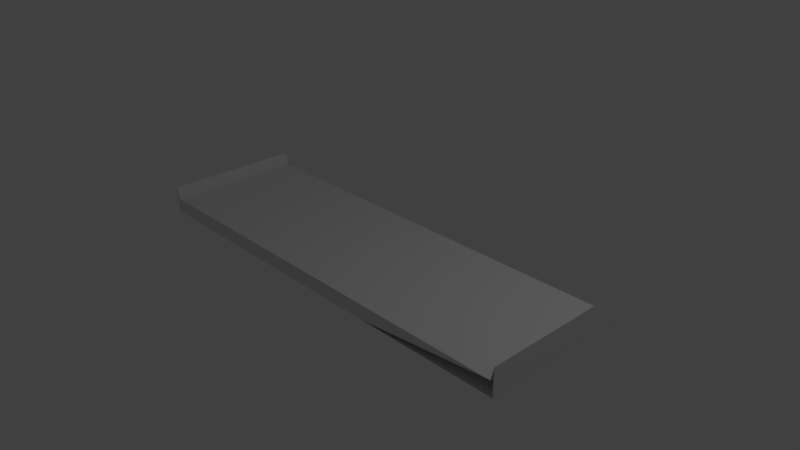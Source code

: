 # Source: overhang.blend  (saved by Blender 2.78.0; exported with 4.5.12 LTS)
import bpy
from mathutils import Matrix  # noqa: F401  (used for matrix-valued properties, if any)

bpy.ops.wm.read_factory_settings(use_empty=True)
scene = bpy.context.scene
scene.name = 'Scene'

# ---- collections
col_collection_1 = bpy.data.collections.new('Collection 1'); scene.collection.children.link(col_collection_1)

# ---- images (referenced by path relative to the original .blend; pixels are not part of the script)
import os
ASSET_DIR = os.environ.get("B2B_ASSET_DIR", "")  # directory of the original .blend (textures are referenced by path, not embedded)
HERE = os.path.dirname(os.path.abspath(__file__))  # packed textures are extracted next to this script under _unpacked/

def load_image(name, relpath, width, height, colorspace="sRGB"):
    """Load a texture the original file referenced (path relative to the .blend, or extracted next to this script)."""
    p = next((c for c in (os.path.join(HERE, relpath), os.path.join(ASSET_DIR, relpath)) if relpath and os.path.exists(c)), "")
    if p:
        img = bpy.data.images.load(p, check_existing=True)
        img.name = name
    else:  # same state as the original file: an image datablock whose file is absent (Cycles renders it pink)
        img = bpy.data.images.new(name, width, height)
        img.source = "FILE"
        img.filepath = "//" + (relpath or name)
    img.colorspace_settings.name = colorspace
    return img
img_overhang_texture = load_image('overhang_texture', 'overhang_texture.png', 1024, 1024, 'sRGB')

# ---- materials (node trees are filled in below, after node groups)
mat_material = bpy.data.materials.new('Material')
mat_material.alpha_threshold = 0.0
mat_material.roughness = 0.5
mat_material.line_color = (0.0, 0.0, 0.0, 1.0)

# ---- material node trees
mat_material.use_nodes = True; mat_material.node_tree.nodes.clear()
_N = mat_material.node_tree.nodes; _L = mat_material.node_tree.links
n0 = _N.new('ShaderNodeOutputMaterial'); n0.name = 'Material Output'; n0.location = (300, 300)
n1 = _N.new('ShaderNodeBsdfDiffuse'); n1.name = 'Diffuse BSDF'; n1.location = (10, 300)
n2 = _N.new('ShaderNodeTexImage'); n2.name = 'Image Texture'; n2.location = (173, 197)
n2.width = 140
n2.image = img_overhang_texture
_L.new(n1.outputs[0], n0.inputs[0])
n0.is_active_output = True

# ---- world
world_world = bpy.data.worlds.new('World'); scene.world = world_world
world_world.color = (0.05088, 0.05088, 0.05088)
world_world.use_sun_shadow = False
world_world.sun_shadow_jitter_overblur = 0.0
world_world.cycles.sampling_method = 'MANUAL'

# ---- cameras
cam_camera = bpy.data.cameras.new('Camera')
cam_camera.clip_end = 100.0
cam_camera.lens = 35.0
cam_camera.sensor_width = 32.0
cam_camera.sensor_height = 18.0
cam_camera.ortho_scale = 7.314
cam_camera.dof.focus_distance = 0.0

# ---- lights
light_lamp = bpy.data.lights.new('Lamp', 'POINT')
light_lamp.transmission_factor = 0.0
light_lamp.cutoff_distance = 30.0
light_lamp.energy = 100.0
light_lamp.shadow_buffer_clip_start = 1.001
light_lamp.shadow_soft_size = 0.1
light_lamp.shadow_maximum_resolution = 0.006
light_lamp.use_absolute_resolution = True

# ---- meshes
me_cube = bpy.data.meshes.new('Cube')
me_cube.from_pydata([(1.0, 1.093, 2.175), (1.0, -1.0, -2.757), (-1.0, -1.0, -2.757), (-1.0, 1.093, 2.175), (1.0, 1.093, 2.147), (1.0, -1.0, 1.0), (-1.0, -1.0, 1.0), (-1.0, 1.093, 2.147), (1.0, 0.9071, -2.757), (-1.0, 0.9071, -2.757), (1.0, 0.9071, 1.0), (-1.0, 0.9071, 1.0), (0.3333, 1.093, 2.175), (-0.3333, 1.093, 2.175), (0.987, -1.0, -1.0), (-0.987, -1.0, -1.0), (0.3333, 1.093, 2.147), (-0.3333, 1.093, 2.147), (0.3333, -1.0, 1.0), (-0.3333, -1.0, 1.0), (-0.3333, 0.9071, 1.0), (0.3333, 0.9071, 1.0), (0.987, 0.9071, -1.0), (-0.987, 0.9071, -1.0), (-0.3333, 1.093, 2.175), (-0.987, 0.9071, -1.0)], [], [(23, 15, 2, 9), (20, 11, 6, 19), (8, 10, 5, 1), (15, 19, 6, 2), (9, 11, 7, 3), (17, 13, 3, 7), (2, 6, 11, 9), (0, 4, 10, 8), (17, 7, 11, 20), (0, 8, 22, 12), (12, 22, 23, 13), (4, 16, 21, 10), (16, 17, 20, 21), (4, 0, 12, 16), (16, 12, 13, 17), (14, 18, 19, 15), (10, 21, 18, 5), (21, 20, 19, 18), (8, 1, 14, 22), (22, 14, 15, 23), (13, 23, 25, 24)])
_uv = me_cube.uv_layers.new(name='UVMap')
_uv.uv.foreach_set('vector', [0.2477, 0.7657, 0.2477, 0.5624, 0.4476, 0.5624, 0.4476, 0.7657, 0.7342, 0.6969, 0.7342, 0.768, 0.5172, 0.768, 0.5172, 0.6969, 0.2433, 0.01729, 0.2271, 0.4174, 0.01024, 0.4097, 0.02643, 0.009591, 0.9883, 0.2223, 0.9139, 0.009592, 0.9898, 0.009591, 0.9898, 0.4093, 0.4967, 0.5355, 0.4806, 0.1354, 0.4967, 0.01254, 0.4966, 0.009591, 0.7578, 0.8483, 0.7547, 0.8483, 0.7547, 0.7773, 0.7578, 0.7773, 0.2799, 0.5432, 0.2637, 0.1431, 0.4806, 0.1354, 0.4967, 0.5355, 0.2431, 0.5432, 0.2433, 0.5403, 0.2271, 0.4174, 0.2433, 0.01729, 0.7578, 0.8483, 0.7578, 0.7773, 0.8893, 0.7773, 0.8893, 0.8483, 0.7432, 0.009807, 0.7432, 0.5357, 0.7412, 0.3487, 0.6676, 0.009699, 0.6676, 0.009699, 0.7412, 0.3487, 0.5172, 0.3484, 0.5919, 0.009591, 0.7578, 0.9904, 0.7578, 0.9194, 0.8893, 0.9194, 0.8893, 0.9904, 0.7578, 0.9194, 0.7578, 0.8483, 0.8893, 0.8483, 0.8893, 0.9194, 0.7578, 0.9904, 0.7547, 0.9904, 0.7547, 0.9194, 0.7578, 0.9194, 0.7578, 0.9194, 0.7547, 0.9194, 0.7547, 0.8483, 0.7578, 0.8483, 0.7637, 0.2223, 0.8381, 0.009592, 0.9139, 0.009592, 0.9883, 0.2223, 0.7342, 0.5548, 0.7342, 0.6259, 0.5172, 0.6259, 0.5172, 0.5548, 0.7342, 0.6259, 0.7342, 0.6969, 0.5172, 0.6969, 0.5172, 0.6259, 0.7547, 0.7581, 0.7547, 0.5548, 0.9546, 0.5548, 0.9546, 0.7581, 0.01024, 0.5624, 0.2272, 0.5624, 0.2272, 0.7728, 0.01024, 0.7728, 0.0, 0.0, 0.0, 0.0, 0.0, 0.0, 0.0, 0.0])
me_cube.materials.append(mat_material)
me_cube.use_remesh_preserve_volume = False
me_cube.use_remesh_preserve_attributes = False
me_cube.use_mirror_vertex_groups = False
me_cube.update()

# ---- objects
ob_cube = bpy.data.objects.new('Cube', me_cube)
ob_lamp = bpy.data.objects.new('Lamp', light_lamp)
ob_camera = bpy.data.objects.new('Camera', cam_camera)

# ---- transforms, parenting, visibility, modifiers, constraints
ob_cube.location = (0.0, 0.0, 0.0)
ob_cube.scale = (2.983, 1.0, -0.1002)
ob_cube.lock_rotations_4d = False
ob_cube.empty_display_type = 'ARROWS'
ob_cube.lineart.crease_threshold = 0.0
ob_lamp.location = (4.076, 1.005, 5.904)
ob_lamp.rotation_euler = (0.6503, 0.05522, 1.866)
ob_lamp.lock_rotations_4d = False
ob_lamp.empty_display_type = 'ARROWS'
ob_lamp.color = (0.0, 0.0, 0.0, 0.0)
ob_lamp.lineart.crease_threshold = 0.0
ob_camera.location = (7.481, -6.508, 5.344)
ob_camera.rotation_euler = (1.109, 0.0, 0.8149)
ob_camera.lock_rotations_4d = False
ob_camera.empty_display_type = 'ARROWS'
ob_camera.color = (0.0, 0.0, 0.0, 0.0)
ob_camera.display_type = 'WIRE'
ob_camera.lineart.crease_threshold = 0.0

# ---- collection membership
col_collection_1.objects.link(ob_cube)
col_collection_1.objects.link(ob_lamp)
col_collection_1.objects.link(ob_camera)

# ---- scene / render settings (as saved in the file)
scene.camera = ob_camera
scene.frame_start = 1; scene.frame_end = 250; scene.frame_set(1)
scene.render.engine = 'CYCLES'
scene.render.resolution_percentage = 50
scene.render.dither_intensity = 0.0
scene.cycles.use_denoising = False
scene.cycles.samples = 128
scene.cycles.sampling_pattern = 'TABULATED_SOBOL'
scene.cycles.light_sampling_threshold = 0.0
scene.cycles.use_adaptive_sampling = False
scene.cycles.use_light_tree = False
scene.cycles.blur_glossy = 0.0
scene.cycles.sample_clamp_indirect = 0.0
scene.view_settings.view_transform = 'Standard'
bpy.context.view_layer.update()
